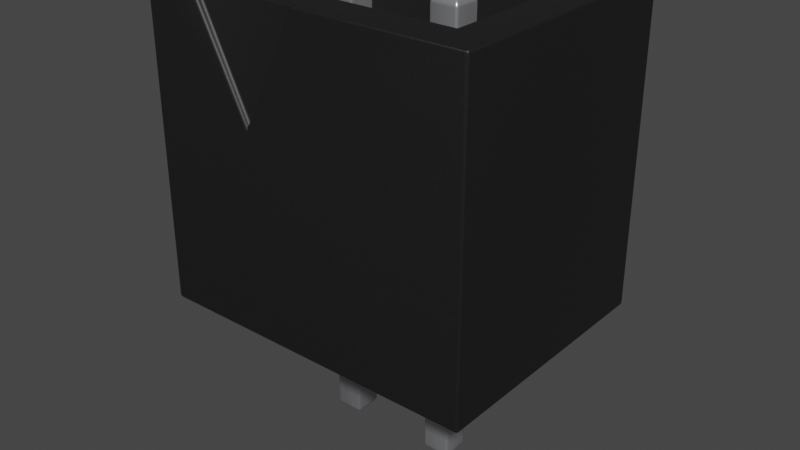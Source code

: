 # Source: PinHeader_1x2_P2.5mm_Drill1.1mm.blend  (saved by Blender 3.2.14; exported with 4.5.12 LTS)
import bpy
from mathutils import Matrix  # noqa: F401  (used for matrix-valued properties, if any)

bpy.ops.wm.read_factory_settings(use_empty=True)
scene = bpy.context.scene
scene.name = 'Scene'

# ---- collections
col_collection = bpy.data.collections.new('Collection'); scene.collection.children.link(col_collection)

# ---- materials (node trees are filled in below, after node groups)
mat_plastic_matte_black = bpy.data.materials.new('plastic_matte_black')
mat_plastic_matte_black.preview_render_type = 'CUBE'
mat_metal_pins = bpy.data.materials.new('metal_pins')
mat_metal_pins.preview_render_type = 'CUBE'

# ---- node groups
ng_auto_smooth = bpy.data.node_groups.new('Auto Smooth', 'GeometryNodeTree')
_s = ng_auto_smooth.interface.new_socket(name='Geometry', in_out='OUTPUT', socket_type='NodeSocketGeometry')
_s = ng_auto_smooth.interface.new_socket(name='Geometry', in_out='INPUT', socket_type='NodeSocketGeometry')
_s = ng_auto_smooth.interface.new_socket(name='Angle', in_out='INPUT', socket_type='NodeSocketFloat')
_s.subtype = 'ANGLE'
_s.min_value = 0.0
_s.max_value = 3.142
ng_auto_smooth.is_modifier = True
_N = ng_auto_smooth.nodes; _L = ng_auto_smooth.links
n0 = _N.new('NodeGroupOutput'); n0.name = 'Group Output'; n0.location = (480, -100)
n1 = _N.new('NodeGroupInput'); n1.name = 'Group Input'; n1.location = (-420, -300)
n2 = _N.new('NodeGroupInput'); n2.name = 'Group Input.001'; n2.location = (-60, -100)
n3 = _N.new('GeometryNodeSetShadeSmooth'); n3.name = 'Set Shade Smooth'; n3.location = (120, -100)
n3.domain = 'EDGE'
n4 = _N.new('GeometryNodeSetShadeSmooth'); n4.name = 'Set Shade Smooth.001'; n4.location = (300, -100)
n5 = _N.new('GeometryNodeInputMeshEdgeAngle'); n5.name = 'Edge Angle'; n5.location = (-420, -220)
n6 = _N.new('GeometryNodeInputEdgeSmooth'); n6.name = 'Is Edge Smooth'; n6.location = (-60, -160)
n7 = _N.new('GeometryNodeInputShadeSmooth'); n7.name = 'Is Face Smooth'; n7.location = (-240, -340)
n8 = _N.new('FunctionNodeBooleanMath'); n8.name = 'Boolean Math'; n8.location = (-60, -220)
n9 = _N.new('FunctionNodeCompare'); n9.name = 'Compare'; n9.location = (-240, -180)
n9.operation = 'LESS_EQUAL'
_L.new(n5.outputs[0], n9.inputs[0])
_L.new(n4.outputs[0], n0.inputs[0])
_L.new(n1.outputs[1], n9.inputs[1])
_L.new(n9.outputs[0], n8.inputs[0])
_L.new(n7.outputs[0], n8.inputs[1])
_L.new(n2.outputs[0], n3.inputs[0])
_L.new(n6.outputs[0], n3.inputs[1])
_L.new(n3.outputs[0], n4.inputs[0])
_L.new(n8.outputs[0], n3.inputs[2])
n0.is_active_output = True

# ---- material node trees
mat_plastic_matte_black.use_nodes = True; mat_plastic_matte_black.node_tree.nodes.clear()
_N = mat_plastic_matte_black.node_tree.nodes; _L = mat_plastic_matte_black.node_tree.links
n0 = _N.new('ShaderNodeOutputMaterial'); n0.name = 'Material Output'; n0.location = (463, 300)
n1 = _N.new('ShaderNodeBsdfPrincipled'); n1.name = 'Principled BSDF'; n1.location = (173, 300)
n1.distribution = 'GGX'
n1.subsurface_method = 'BURLEY'
n1.inputs[1].default_value = 0.06818
n1.inputs[2].default_value = 0.5182
n1.inputs[3].default_value = 1.45
n1.inputs[13].default_value = 0.6432
n1.inputs[20].default_value = 0.1027
n1.inputs[27].default_value = (0.0, 0.0, 0.0, 1.0)
n1.inputs[28].default_value = 1.0
n2 = _N.new('ShaderNodeTexCoord'); n2.name = 'Texture Coordinate'; n2.location = (-1001, 105)
n3 = _N.new('ShaderNodeBump'); n3.name = 'Bump'; n3.location = (-135, -86)
n3.inputs[0].default_value = 0.1
n3.inputs[1].default_value = 0.4
n3.inputs[2].default_value = 1.0
n4 = _N.new('ShaderNodeMapping'); n4.name = 'Mapping'; n4.location = (-755, 143)
n4.inputs[3].default_value = (2.0, 2.0, 2.0)
n5 = _N.new('ShaderNodeValToRGB'); n5.name = 'ColorRamp'; n5.location = (-147, 213)
while len(n5.color_ramp.elements) > 1: n5.color_ramp.elements.remove(n5.color_ramp.elements[-1])
n5.color_ramp.elements[0].position = 0.0; n5.color_ramp.elements[0].color = (0.005014, 0.005014, 0.005014, 1.0)
_e = n5.color_ramp.elements.new(0.9955); _e.color = (0.01269, 0.01269, 0.01269, 1.0)
n6 = _N.new('ShaderNodeTexNoise'); n6.name = 'Noise Texture'; n6.location = (-455, 203)
n6.inputs[2].default_value = 200.0
n6.inputs[3].default_value = 5.6
n6.inputs[4].default_value = 0.5208
_L.new(n1.outputs[0], n0.inputs[0])
_L.new(n6.outputs[0], n5.inputs[0])
_L.new(n5.outputs[0], n1.inputs[0])
_L.new(n2.outputs[2], n4.inputs[0])
_L.new(n4.outputs[0], n6.inputs[0])
_L.new(n6.outputs[0], n3.inputs[3])
_L.new(n3.outputs[0], n1.inputs[5])
n0.is_active_output = True
mat_metal_pins.use_nodes = True; mat_metal_pins.node_tree.nodes.clear()
_N = mat_metal_pins.node_tree.nodes; _L = mat_metal_pins.node_tree.links
n0 = _N.new('ShaderNodeMapping'); n0.name = 'Mapping'; n0.location = (-1447, -91)
n0.inputs[3].default_value = (4.8, 1.2, 1.1)
n1 = _N.new('ShaderNodeBsdfPrincipled'); n1.name = 'Principled BSDF'; n1.location = (-560, 254)
n1.distribution = 'GGX'
n1.subsurface_method = 'BURLEY'
n1.inputs[1].default_value = 0.7818
n1.inputs[2].default_value = 0.2886
n1.inputs[3].default_value = 1.45
n1.inputs[13].default_value = 0.0
n1.inputs[27].default_value = (0.0, 0.0, 0.0, 1.0)
n1.inputs[28].default_value = 1.0
n2 = _N.new('ShaderNodeOutputMaterial'); n2.name = 'Material Output.002'; n2.location = (-205, 253)
n2.width = 213
n3 = _N.new('ShaderNodeTexNoise'); n3.name = 'Noise Texture.002'; n3.location = (-1228, -73)
n3.inputs[2].default_value = 0.1
n3.inputs[3].default_value = 7.0
n3.inputs[4].default_value = 0.6
n3.inputs[8].default_value = 0.4
n4 = _N.new('ShaderNodeTexCoord'); n4.name = 'Texture Coordinate'; n4.location = (-1636, -116)
n5 = _N.new('ShaderNodeMix'); n5.name = 'Mix.001'; n5.location = (-921, 45)
n5.data_type = 'RGBA'
n5.inputs[6].default_value = (0.9398, 0.9547, 1.0, 1.0)
n5.inputs[7].default_value = (0.13, 0.1259, 0.1359, 1.0)
n6 = _N.new('ShaderNodeBump'); n6.name = 'Bump.001'; n6.location = (-1001, -227)
n6.inputs[0].default_value = 0.05
n6.inputs[1].default_value = 0.01
n6.inputs[2].default_value = 1.0
_L.new(n1.outputs[0], n2.inputs[0])
_L.new(n3.outputs[0], n6.inputs[3])
_L.new(n0.outputs[0], n3.inputs[0])
_L.new(n3.outputs[0], n5.inputs[0])
_L.new(n4.outputs[3], n0.inputs[0])
_L.new(n5.outputs[2], n1.inputs[0])
_L.new(n6.outputs[0], n1.inputs[5])
n2.is_active_output = True

# ---- world
world_world = bpy.data.worlds.new('World'); scene.world = world_world
world_world.use_nodes = True; world_world.node_tree.nodes.clear()
_N = world_world.node_tree.nodes; _L = world_world.node_tree.links
n0 = _N.new('ShaderNodeOutputWorld'); n0.name = 'World Output'; n0.location = (300, 300)
n1 = _N.new('ShaderNodeBackground'); n1.name = 'Background'; n1.location = (10, 300)
n1.inputs[0].default_value = (0.05088, 0.05088, 0.05088, 1.0)
_L.new(n1.outputs[0], n0.inputs[0])
n0.is_active_output = True
world_world.color = (0.05088, 0.05088, 0.05088)
world_world.use_sun_shadow = False
world_world.sun_shadow_jitter_overblur = 0.0

# ---- meshes
me_shape_9_indexedfaceset = bpy.data.meshes.new('SHAPE_9_IndexedFaceSet')
me_shape_9_indexedfaceset.from_pydata([(-0.4921, -1.083, 2.756), (0.4921, -1.083, 2.756), (0.4921, -1.132, 2.756), (-0.9646, -1.132, 2.756), (1.609, 0.7923, 2.756), (-0.625, 0.7923, 2.756), (-0.9646, 1.132, 0.0), (1.949, 1.132, 0.0), (-0.9646, 1.132, 2.756), (-0.9646, -1.132, 0.0), (1.949, -1.132, 0.0), (1.949, -1.132, 2.756), (1.949, 1.132, 2.756), (0.0, -1.132, 1.772), (-0.4921, -1.132, 2.756), (0.0, -1.083, 1.772), (1.609, -0.7923, 2.756), (-0.625, -0.7923, 0.9646), (-0.625, -0.7923, 2.756), (-0.625, 0.7923, 0.9646), (1.609, -0.7923, 0.9646), (1.609, 0.7923, 0.9646), (-0.126, 0.126, -1.238), (-0.126, -0.126, 2.655), (-0.126, -0.126, -1.238), (-0.0252, 0.0252, -1.339), (-0.0252, -0.0252, 2.756), (-0.126, 0.126, 2.655), (0.126, -0.126, -1.238), (-0.0252, -0.0252, -1.339), (0.0252, -0.0252, -1.339), (0.0252, 0.0252, -1.339), (0.0252, -0.0252, 2.756), (-0.0252, 0.0252, 2.756), (0.0252, 0.0252, 2.756), (0.126, 0.126, -1.238), (0.126, -0.126, 2.655), (0.126, 0.126, 2.655), (0.8583, 0.126, -1.238), (0.8583, 0.126, 2.655), (1.11, -0.126, 2.655), (0.8583, -0.126, -1.238), (0.8583, -0.126, 2.655), (1.009, -0.0252, -1.339), (0.9591, -0.0252, -1.339), (0.9591, 0.0252, -1.339), (1.11, 0.126, -1.238), (0.9591, -0.0252, 2.756), (0.9591, 0.0252, 2.756), (1.11, 0.126, 2.655), (1.11, -0.126, -1.238), (1.009, 0.0252, -1.339), (1.009, -0.0252, 2.756), (1.009, 0.0252, 2.756)], [], [(1, 15, 0), (3, 9, 6), (3, 6, 8), (3, 13, 9), (10, 9, 13), (14, 13, 3), (11, 13, 2), (11, 10, 13), (0, 14, 3), (18, 0, 3), (1, 0, 18), (5, 3, 8), (5, 18, 3), (16, 2, 1), (16, 11, 2), (12, 16, 4), (12, 11, 16), (12, 5, 8), (12, 4, 5), (16, 1, 18), (7, 8, 6), (12, 8, 7), (7, 6, 9), (7, 9, 10), (11, 7, 10), (11, 12, 7), (13, 1, 2), (13, 15, 1), (13, 14, 0), (13, 0, 15), (16, 20, 21), (16, 21, 4), (4, 21, 19), (4, 19, 5), (16, 17, 20), (16, 18, 17), (18, 19, 17), (18, 5, 19), (21, 17, 19), (21, 20, 17), (23, 24, 22), (23, 22, 27), (36, 28, 24), (36, 24, 23), (25, 24, 29), (25, 22, 24), (33, 26, 23), (33, 23, 27), (37, 22, 35), (37, 27, 22), (36, 35, 28), (36, 37, 35), (29, 28, 30), (29, 24, 28), (26, 32, 36), (26, 36, 23), (31, 29, 30), (31, 25, 29), (25, 31, 35), (25, 35, 22), (34, 32, 26), (34, 26, 33), (33, 37, 34), (33, 27, 37), (31, 30, 28), (31, 28, 35), (34, 36, 32), (34, 37, 36), (42, 41, 38), (42, 38, 39), (40, 50, 41), (40, 41, 42), (45, 41, 44), (45, 38, 41), (48, 47, 42), (48, 42, 39), (49, 38, 46), (49, 39, 38), (40, 46, 50), (40, 49, 46), (44, 50, 43), (44, 41, 50), (47, 52, 40), (47, 40, 42), (51, 44, 43), (51, 45, 44), (38, 51, 46), (45, 51, 38), (53, 52, 47), (53, 47, 48), (39, 49, 53), (48, 39, 53), (51, 43, 50), (51, 50, 46), (53, 40, 52), (53, 49, 40)])
me_shape_9_indexedfaceset.polygons.foreach_set('use_smooth', [True] * 96)
me_shape_9_indexedfaceset.polygons.foreach_set('material_index', [0, 0, 0, 0, 0, 0, 0, 0, 0, 0, 0, 0, 0, 0, 0, 0, 0, 0, 0, 0, 0, 0, 0, 0, 0, 0, 0, 0, 0, 0, 0, 0, 0, 0, 0, 0, 0, 0, 0, 0, 1, 1, 1, 1, 1, 1, 1, 1, 1, 1, 1, 1, 1, 1, 1, 1, 1, 1, 1, 1, 1, 1, 1, 1, 1, 1, 1, 1, 1, 1, 1, 1, 1, 1, 1, 1, 1, 1, 1, 1, 1, 1, 1, 1, 1, 1, 1, 1, 1, 1, 1, 1, 1, 1, 1, 1])
_uv = me_shape_9_indexedfaceset.uv_layers.new(name='UVMap')
_uv.uv.foreach_set('vector', [1.0, 1.0, 0.0, 0.5, 1.0, 0.0, 1.0, 0.0, 0.0, 0.0, 0.0, 1.0, 1.0, 0.0, 0.0, 1.0, 1.0, 1.0, 0.0, 1.0, 0.3311, 0.6429, 0.0, 0.0, 1.0, 0.0, 0.0, 0.0, 0.3311, 0.6429, 0.1622, 1.0, 0.3311, 0.6429, 0.0, 1.0, 1.0, 1.0, 0.3311, 0.6429, 0.5, 1.0, 1.0, 1.0, 1.0, 0.0, 0.3311, 0.6429, 0.1622, 0.02143, 0.1622, 0.0, 0.0, 0.0, 0.1166, 0.15, 0.1622, 0.02143, 0.0, 0.0, 0.5, 0.02143, 0.1622, 0.02143, 0.1166, 0.15, 0.1166, 0.85, 0.0, 0.0, 0.0, 1.0, 0.1166, 0.85, 0.1166, 0.15, 0.0, 0.0, 0.8834, 0.15, 0.5, 0.0, 0.5, 0.02143, 0.8834, 0.15, 1.0, 0.0, 0.5, 0.0, 1.0, 1.0, 0.8834, 0.15, 0.8834, 0.85, 1.0, 1.0, 1.0, 0.0, 0.8834, 0.15, 1.0, 1.0, 0.1166, 0.85, 0.0, 1.0, 1.0, 1.0, 0.8834, 0.85, 0.1166, 0.85, 0.8834, 0.15, 0.5, 0.02143, 0.1166, 0.15, 1.0, 0.0, 0.0, 1.0, 0.0, 0.0, 1.0, 1.0, 0.0, 1.0, 1.0, 0.0, 1.0, 1.0, 0.0, 1.0, 0.0, 0.0, 1.0, 1.0, 0.0, 0.0, 1.0, 0.0, 1.0, 0.0, 0.0, 1.0, 0.0, 0.0, 1.0, 0.0, 1.0, 1.0, 0.0, 1.0, 0.0, 0.0, 1.0, 1.0, 1.0, 1.0, 0.0, 0.0, 0.0, 0.0, 1.0, 1.0, 0.0, 1.0, 1.0, 0.0, 1.0, 0.0, 0.0, 1.0, 1.0, 0.0, 0.0, 1.0, 1.0, 0.0, 0.0, 0.0, 0.0, 1.0, 1.0, 0.0, 0.0, 1.0, 1.0, 1.0, 1.0, 1.0, 1.0, 0.0, 0.0, 0.0, 1.0, 1.0, 0.0, 0.0, 0.0, 1.0, 1.0, 1.0, 0.0, 0.0, 1.0, 0.0, 1.0, 1.0, 0.0, 1.0, 0.0, 0.0, 1.0, 0.0, 0.0, 1.0, 0.0, 0.0, 1.0, 0.0, 1.0, 1.0, 0.0, 1.0, 1.0, 1.0, 0.0, 0.0, 0.0, 1.0, 1.0, 1.0, 1.0, 0.0, 0.0, 0.0, 1.0, 0.0, 0.0, 0.0, 0.0, 1.0, 1.0, 0.0, 0.0, 1.0, 1.0, 1.0, 1.0, 1.0, 0.0, 1.0, 0.0, 0.0, 1.0, 1.0, 0.0, 0.0, 1.0, 0.0, 0.6, 1.0, 0.0, 0.0, 0.4, 1.0, 0.6, 1.0, 1.0, 0.0, 0.0, 0.0, 0.6, 1.0, 0.4, 1.0, 0.0, 0.0, 0.6, 1.0, 0.0, 0.0, 1.0, 0.0, 1.0, 1.0, 0.0, 0.0, 0.0, 1.0, 1.0, 1.0, 1.0, 0.0, 0.0, 0.0, 1.0, 0.0, 0.0, 1.0, 0.0, 0.0, 1.0, 0.0, 1.0, 1.0, 0.0, 1.0, 0.4, 1.0, 1.0, 0.0, 0.6, 1.0, 0.4, 1.0, 0.0, 0.0, 1.0, 0.0, 0.4, 1.0, 0.6, 1.0, 1.0, 0.0, 0.4, 1.0, 1.0, 0.0, 0.0, 0.0, 1.0, 1.0, 0.0, 0.0, 1.0, 0.0, 1.0, 1.0, 0.0, 1.0, 0.0, 0.0, 0.4, 0.0, 0.6, 0.0, 1.0, 1.0, 0.4, 0.0, 1.0, 1.0, 0.0, 1.0, 1.0, 1.0, 1.0, 0.0, 0.0, 0.0, 1.0, 1.0, 0.0, 0.0, 0.0, 1.0, 0.4, 0.0, 1.0, 1.0, 0.6, 0.0, 0.4, 0.0, 0.0, 1.0, 1.0, 1.0, 0.6, 0.0, 0.4, 0.0, 0.0, 1.0, 0.6, 0.0, 0.0, 1.0, 1.0, 1.0, 0.6, 0.0, 0.0, 1.0, 0.4, 0.0, 0.6, 0.0, 1.0, 1.0, 0.0, 1.0, 1.0, 0.0, 0.0, 0.0, 0.0, 1.0, 1.0, 0.0, 0.0, 1.0, 1.0, 1.0, 1.0, 1.0, 0.0, 1.0, 0.0, 0.0, 1.0, 1.0, 0.0, 0.0, 1.0, 0.0, 0.6, 1.0, 0.0, 0.0, 0.4, 1.0, 0.6, 1.0, 1.0, 0.0, 0.0, 0.0, 0.6, 1.0, 0.4, 1.0, 0.0, 0.0, 0.6, 1.0, 0.0, 0.0, 1.0, 0.0, 1.0, 1.0, 0.0, 0.0, 0.0, 1.0, 1.0, 1.0, 1.0, 0.0, 0.0, 0.0, 1.0, 0.0, 0.0, 1.0, 0.0, 0.0, 1.0, 0.0, 1.0, 1.0, 0.0, 1.0, 0.4, 1.0, 1.0, 0.0, 0.6, 1.0, 0.4, 1.0, 0.0, 0.0, 1.0, 0.0, 0.4, 1.0, 0.6, 1.0, 1.0, 0.0, 0.4, 1.0, 1.0, 0.0, 0.0, 0.0, 1.0, 1.0, 0.0, 0.0, 0.0, 1.0, 1.0, 1.0, 1.0, 0.0, 0.0, 0.0, 0.0, 1.0, 0.6, 0.0, 1.0, 1.0, 0.4, 0.0, 0.6, 0.0, 0.0, 1.0, 1.0, 1.0, 0.0, 1.0, 0.0, 0.0, 1.0, 1.0, 0.0, 0.0, 1.0, 0.0, 0.0, 1.0, 1.0, 1.0, 0.6, 0.0, 0.4, 0.0, 0.0, 1.0, 0.6, 0.0, 0.6, 0.0, 0.4, 0.0, 0.0, 1.0, 0.6, 0.0, 0.0, 1.0, 1.0, 1.0, 0.6, 0.0, 0.0, 1.0, 0.4, 0.0, 0.6, 0.0, 1.0, 1.0, 0.0, 1.0])
me_shape_9_indexedfaceset.materials.append(mat_plastic_matte_black)
me_shape_9_indexedfaceset.materials.append(mat_metal_pins)
me_shape_9_indexedfaceset.update()

# ---- objects
ob_shape_9_indexedfaceset = bpy.data.objects.new('SHAPE_9_IndexedFaceSet', me_shape_9_indexedfaceset)

# ---- transforms, parenting, visibility, modifiers, constraints
ob_shape_9_indexedfaceset.location = (0.0, 0.0, 0.0)
ob_shape_9_indexedfaceset.scale = (2.54, 2.54, 2.54)
_m = ob_shape_9_indexedfaceset.modifiers.new('Bevel', 'BEVEL')
_m.segments = 3
_m = ob_shape_9_indexedfaceset.modifiers.new('Auto Smooth', 'NODES')
_m.node_group = ng_auto_smooth
_gi = [s.identifier for s in ng_auto_smooth.interface.items_tree if s.item_type == 'SOCKET' and s.in_out == 'INPUT']
_m[_gi[1]] = 0.5236  # Angle

# ---- collection membership
col_collection.objects.link(ob_shape_9_indexedfaceset)

# ---- scene / render settings (as saved in the file)
scene.frame_start = 1; scene.frame_end = 250; scene.frame_set(13)
scene.render.engine = 'CYCLES'
scene.cycles.use_denoising = False
scene.cycles.samples = 128
scene.cycles.sampling_pattern = 'TABULATED_SOBOL'
scene.cycles.use_adaptive_sampling = False
scene.cycles.use_light_tree = False
scene.view_settings.view_transform = 'Filmic'
bpy.context.view_layer.update()

# ---- added for rendering (the .blend has no active camera and no usable light): camera, sun
cam_auto = bpy.data.cameras.new('AutoCamera')
cam_auto.lens = 50.0
cam_auto.sensor_width = 36.0
cam_auto.clip_end = 1000.0
ob_auto_camera = bpy.data.objects.new('AutoCamera', cam_auto)
scene.collection.objects.link(ob_auto_camera)
ob_auto_camera.location = (14.2026, -15.5431, 12.1621)
ob_auto_camera.rotation_euler = (1.09748, -7.21219e-08, 0.694738)
scene.camera = ob_auto_camera
light_auto_sun = bpy.data.lights.new('AutoSun', 'SUN')
light_auto_sun.energy = 3.0
light_auto_sun.angle = 0.0523599
ob_auto_sun = bpy.data.objects.new('AutoSun', light_auto_sun)
scene.collection.objects.link(ob_auto_sun)
ob_auto_sun.rotation_euler = (0.872665, 0.174533, 0.523599)
bpy.context.view_layer.update()
